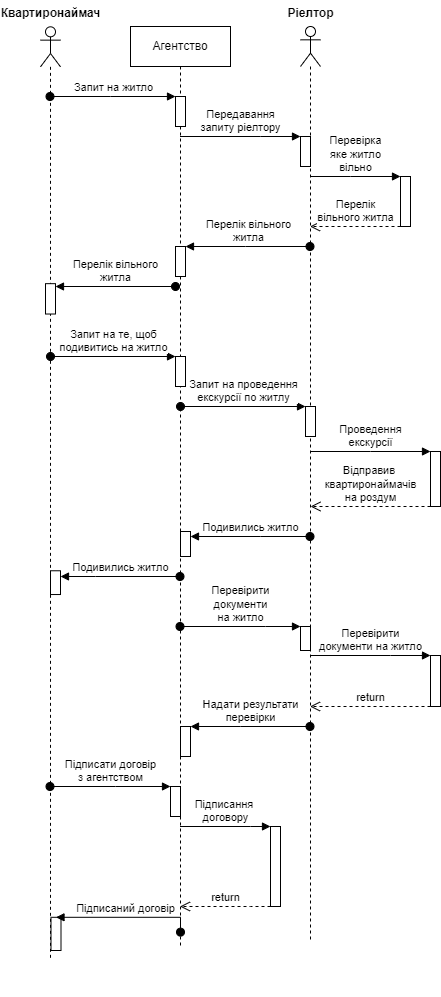

The diagram above was exported from draw.io. Its source (the exported page's mxGraphModel, read from the mxfile embedded in the PNG):
<mxGraphModel dx="880" dy="522" grid="1" gridSize="10" guides="1" tooltips="1" connect="1" arrows="1" fold="1" page="1" pageScale="1" pageWidth="827" pageHeight="1169" math="0" shadow="0">
  <root>
    <mxCell id="0" />
    <mxCell id="1" parent="0" />
    <mxCell id="OVgtRjmaENTYtYLkprRq-63" value="Агентство" style="shape=umlLifeline;perimeter=lifelinePerimeter;whiteSpace=wrap;html=1;container=1;dropTarget=0;collapsible=0;recursiveResize=0;outlineConnect=0;portConstraint=eastwest;newEdgeStyle={&quot;edgeStyle&quot;:&quot;elbowEdgeStyle&quot;,&quot;elbow&quot;:&quot;vertical&quot;,&quot;curved&quot;:0,&quot;rounded&quot;:0};" vertex="1" parent="1">
      <mxGeometry x="170" y="80" width="100" height="920" as="geometry" />
    </mxCell>
    <mxCell id="OVgtRjmaENTYtYLkprRq-70" value="" style="html=1;points=[];perimeter=orthogonalPerimeter;outlineConnect=0;targetShapes=umlLifeline;portConstraint=eastwest;newEdgeStyle={&quot;edgeStyle&quot;:&quot;elbowEdgeStyle&quot;,&quot;elbow&quot;:&quot;vertical&quot;,&quot;curved&quot;:0,&quot;rounded&quot;:0};" vertex="1" parent="OVgtRjmaENTYtYLkprRq-63">
      <mxGeometry x="45" y="70" width="10" height="30" as="geometry" />
    </mxCell>
    <mxCell id="OVgtRjmaENTYtYLkprRq-80" value="" style="html=1;points=[];perimeter=orthogonalPerimeter;outlineConnect=0;targetShapes=umlLifeline;portConstraint=eastwest;newEdgeStyle={&quot;edgeStyle&quot;:&quot;elbowEdgeStyle&quot;,&quot;elbow&quot;:&quot;vertical&quot;,&quot;curved&quot;:0,&quot;rounded&quot;:0};" vertex="1" parent="OVgtRjmaENTYtYLkprRq-63">
      <mxGeometry x="45" y="220" width="10" height="30" as="geometry" />
    </mxCell>
    <mxCell id="OVgtRjmaENTYtYLkprRq-83" value="" style="html=1;points=[];perimeter=orthogonalPerimeter;outlineConnect=0;targetShapes=umlLifeline;portConstraint=eastwest;newEdgeStyle={&quot;edgeStyle&quot;:&quot;elbowEdgeStyle&quot;,&quot;elbow&quot;:&quot;vertical&quot;,&quot;curved&quot;:0,&quot;rounded&quot;:0};" vertex="1" parent="OVgtRjmaENTYtYLkprRq-63">
      <mxGeometry x="45" y="330" width="10" height="30" as="geometry" />
    </mxCell>
    <mxCell id="OVgtRjmaENTYtYLkprRq-91" value="" style="html=1;points=[];perimeter=orthogonalPerimeter;outlineConnect=0;targetShapes=umlLifeline;portConstraint=eastwest;newEdgeStyle={&quot;edgeStyle&quot;:&quot;elbowEdgeStyle&quot;,&quot;elbow&quot;:&quot;vertical&quot;,&quot;curved&quot;:0,&quot;rounded&quot;:0};" vertex="1" parent="OVgtRjmaENTYtYLkprRq-63">
      <mxGeometry x="50" y="505" width="10" height="25" as="geometry" />
    </mxCell>
    <mxCell id="OVgtRjmaENTYtYLkprRq-100" value="" style="html=1;points=[];perimeter=orthogonalPerimeter;outlineConnect=0;targetShapes=umlLifeline;portConstraint=eastwest;newEdgeStyle={&quot;edgeStyle&quot;:&quot;elbowEdgeStyle&quot;,&quot;elbow&quot;:&quot;vertical&quot;,&quot;curved&quot;:0,&quot;rounded&quot;:0};" vertex="1" parent="OVgtRjmaENTYtYLkprRq-63">
      <mxGeometry x="50" y="700" width="10" height="30" as="geometry" />
    </mxCell>
    <mxCell id="OVgtRjmaENTYtYLkprRq-102" value="" style="html=1;points=[];perimeter=orthogonalPerimeter;outlineConnect=0;targetShapes=umlLifeline;portConstraint=eastwest;newEdgeStyle={&quot;edgeStyle&quot;:&quot;elbowEdgeStyle&quot;,&quot;elbow&quot;:&quot;vertical&quot;,&quot;curved&quot;:0,&quot;rounded&quot;:0};" vertex="1" parent="OVgtRjmaENTYtYLkprRq-63">
      <mxGeometry x="40" y="760" width="10" height="30" as="geometry" />
    </mxCell>
    <mxCell id="OVgtRjmaENTYtYLkprRq-67" value="" style="group" vertex="1" connectable="0" parent="1">
      <mxGeometry x="50" y="54" width="80" height="996" as="geometry" />
    </mxCell>
    <mxCell id="OVgtRjmaENTYtYLkprRq-62" value="" style="shape=umlLifeline;perimeter=lifelinePerimeter;whiteSpace=wrap;html=1;container=1;dropTarget=0;collapsible=0;recursiveResize=0;outlineConnect=0;portConstraint=eastwest;newEdgeStyle={&quot;edgeStyle&quot;:&quot;elbowEdgeStyle&quot;,&quot;elbow&quot;:&quot;vertical&quot;,&quot;curved&quot;:0,&quot;rounded&quot;:0};participant=umlActor;" vertex="1" parent="OVgtRjmaENTYtYLkprRq-67">
      <mxGeometry x="30" y="26.32" width="20" height="933.68" as="geometry" />
    </mxCell>
    <mxCell id="OVgtRjmaENTYtYLkprRq-65" value="Квартиронаймач" style="text;align=center;fontStyle=1;verticalAlign=middle;spacingLeft=3;spacingRight=3;strokeColor=none;rotatable=0;points=[[0,0.5],[1,0.5]];portConstraint=eastwest;html=1;" vertex="1" parent="OVgtRjmaENTYtYLkprRq-67">
      <mxGeometry width="80" height="26.310075741867813" as="geometry" />
    </mxCell>
    <mxCell id="OVgtRjmaENTYtYLkprRq-75" value="" style="html=1;points=[];perimeter=orthogonalPerimeter;outlineConnect=0;targetShapes=umlLifeline;portConstraint=eastwest;newEdgeStyle={&quot;edgeStyle&quot;:&quot;elbowEdgeStyle&quot;,&quot;elbow&quot;:&quot;vertical&quot;,&quot;curved&quot;:0,&quot;rounded&quot;:0};" vertex="1" parent="OVgtRjmaENTYtYLkprRq-67">
      <mxGeometry x="35" y="283.1560655697716" width="10" height="30.35777970215517" as="geometry" />
    </mxCell>
    <mxCell id="OVgtRjmaENTYtYLkprRq-93" value="" style="html=1;points=[];perimeter=orthogonalPerimeter;outlineConnect=0;targetShapes=umlLifeline;portConstraint=eastwest;newEdgeStyle={&quot;edgeStyle&quot;:&quot;elbowEdgeStyle&quot;,&quot;elbow&quot;:&quot;vertical&quot;,&quot;curved&quot;:0,&quot;rounded&quot;:0};" vertex="1" parent="OVgtRjmaENTYtYLkprRq-67">
      <mxGeometry x="40" y="570.2743538767395" width="10" height="23.761431411530815" as="geometry" />
    </mxCell>
    <mxCell id="OVgtRjmaENTYtYLkprRq-107" value="" style="html=1;points=[];perimeter=orthogonalPerimeter;outlineConnect=0;targetShapes=umlLifeline;portConstraint=eastwest;newEdgeStyle={&quot;edgeStyle&quot;:&quot;elbowEdgeStyle&quot;,&quot;elbow&quot;:&quot;vertical&quot;,&quot;curved&quot;:0,&quot;rounded&quot;:0};" vertex="1" parent="OVgtRjmaENTYtYLkprRq-67">
      <mxGeometry x="40.5" y="916.8" width="10" height="33.2" as="geometry" />
    </mxCell>
    <mxCell id="OVgtRjmaENTYtYLkprRq-108" value="Підписаний договір" style="html=1;verticalAlign=bottom;startArrow=oval;endArrow=block;startSize=8;edgeStyle=elbowEdgeStyle;elbow=vertical;curved=0;rounded=0;" edge="1" target="OVgtRjmaENTYtYLkprRq-107" parent="OVgtRjmaENTYtYLkprRq-67">
      <mxGeometry relative="1" as="geometry">
        <mxPoint x="170" y="931.6461232604373" as="sourcePoint" />
        <Array as="points">
          <mxPoint x="110" y="916.7952286282306" />
        </Array>
      </mxGeometry>
    </mxCell>
    <mxCell id="OVgtRjmaENTYtYLkprRq-68" value="" style="group" vertex="1" connectable="0" parent="1">
      <mxGeometry x="310" y="54" width="80" height="940" as="geometry" />
    </mxCell>
    <mxCell id="OVgtRjmaENTYtYLkprRq-64" value="" style="shape=umlLifeline;perimeter=lifelinePerimeter;whiteSpace=wrap;html=1;container=1;dropTarget=0;collapsible=0;recursiveResize=0;outlineConnect=0;portConstraint=eastwest;newEdgeStyle={&quot;edgeStyle&quot;:&quot;elbowEdgeStyle&quot;,&quot;elbow&quot;:&quot;vertical&quot;,&quot;curved&quot;:0,&quot;rounded&quot;:0};participant=umlActor;" vertex="1" parent="OVgtRjmaENTYtYLkprRq-68">
      <mxGeometry x="30" y="26" width="20" height="914" as="geometry" />
    </mxCell>
    <mxCell id="OVgtRjmaENTYtYLkprRq-72" value="" style="html=1;points=[];perimeter=orthogonalPerimeter;outlineConnect=0;targetShapes=umlLifeline;portConstraint=eastwest;newEdgeStyle={&quot;edgeStyle&quot;:&quot;elbowEdgeStyle&quot;,&quot;elbow&quot;:&quot;vertical&quot;,&quot;curved&quot;:0,&quot;rounded&quot;:0};" vertex="1" parent="OVgtRjmaENTYtYLkprRq-64">
      <mxGeometry y="110" width="10" height="30" as="geometry" />
    </mxCell>
    <mxCell id="OVgtRjmaENTYtYLkprRq-85" value="" style="html=1;points=[];perimeter=orthogonalPerimeter;outlineConnect=0;targetShapes=umlLifeline;portConstraint=eastwest;newEdgeStyle={&quot;edgeStyle&quot;:&quot;elbowEdgeStyle&quot;,&quot;elbow&quot;:&quot;vertical&quot;,&quot;curved&quot;:0,&quot;rounded&quot;:0};" vertex="1" parent="OVgtRjmaENTYtYLkprRq-64">
      <mxGeometry x="5" y="380" width="10" height="30" as="geometry" />
    </mxCell>
    <mxCell id="OVgtRjmaENTYtYLkprRq-66" value="Ріелтор" style="text;align=center;fontStyle=1;verticalAlign=middle;spacingLeft=3;spacingRight=3;strokeColor=none;rotatable=0;points=[[0,0.5],[1,0.5]];portConstraint=eastwest;html=1;" vertex="1" parent="OVgtRjmaENTYtYLkprRq-68">
      <mxGeometry width="80" height="26" as="geometry" />
    </mxCell>
    <mxCell id="OVgtRjmaENTYtYLkprRq-98" value="" style="html=1;points=[];perimeter=orthogonalPerimeter;outlineConnect=0;targetShapes=umlLifeline;portConstraint=eastwest;newEdgeStyle={&quot;edgeStyle&quot;:&quot;elbowEdgeStyle&quot;,&quot;elbow&quot;:&quot;vertical&quot;,&quot;curved&quot;:0,&quot;rounded&quot;:0};" vertex="1" parent="OVgtRjmaENTYtYLkprRq-68">
      <mxGeometry x="30" y="626" width="10" height="24" as="geometry" />
    </mxCell>
    <mxCell id="OVgtRjmaENTYtYLkprRq-104" value="" style="html=1;points=[];perimeter=orthogonalPerimeter;outlineConnect=0;targetShapes=umlLifeline;portConstraint=eastwest;newEdgeStyle={&quot;edgeStyle&quot;:&quot;elbowEdgeStyle&quot;,&quot;elbow&quot;:&quot;vertical&quot;,&quot;curved&quot;:0,&quot;rounded&quot;:0};" vertex="1" parent="OVgtRjmaENTYtYLkprRq-68">
      <mxGeometry y="826" width="10" height="80" as="geometry" />
    </mxCell>
    <mxCell id="OVgtRjmaENTYtYLkprRq-71" value="Запит на житло" style="html=1;verticalAlign=bottom;startArrow=oval;endArrow=block;startSize=8;edgeStyle=elbowEdgeStyle;elbow=vertical;curved=0;rounded=0;" edge="1" target="OVgtRjmaENTYtYLkprRq-70" parent="1" source="OVgtRjmaENTYtYLkprRq-62">
      <mxGeometry relative="1" as="geometry">
        <mxPoint x="150" y="150" as="sourcePoint" />
        <Array as="points">
          <mxPoint x="150" y="150" />
        </Array>
      </mxGeometry>
    </mxCell>
    <mxCell id="OVgtRjmaENTYtYLkprRq-73" value="Передавання&lt;br&gt;запиту ріелтору" style="html=1;verticalAlign=bottom;endArrow=block;edgeStyle=elbowEdgeStyle;elbow=vertical;curved=0;rounded=0;" edge="1" target="OVgtRjmaENTYtYLkprRq-72" parent="1" source="OVgtRjmaENTYtYLkprRq-63">
      <mxGeometry relative="1" as="geometry">
        <mxPoint x="270" y="190" as="sourcePoint" />
        <Array as="points">
          <mxPoint x="300" y="190" />
          <mxPoint x="250" y="190" />
          <mxPoint x="260" y="190" />
        </Array>
      </mxGeometry>
    </mxCell>
    <mxCell id="OVgtRjmaENTYtYLkprRq-76" value="Перелік вільного&lt;br&gt;житла" style="html=1;verticalAlign=bottom;startArrow=oval;endArrow=block;startSize=8;edgeStyle=elbowEdgeStyle;elbow=vertical;curved=0;rounded=0;" edge="1" target="OVgtRjmaENTYtYLkprRq-75" parent="1">
      <mxGeometry relative="1" as="geometry">
        <mxPoint x="215" y="340" as="sourcePoint" />
        <Array as="points">
          <mxPoint x="135.5" y="340" />
        </Array>
      </mxGeometry>
    </mxCell>
    <mxCell id="OVgtRjmaENTYtYLkprRq-77" value="" style="html=1;points=[];perimeter=orthogonalPerimeter;outlineConnect=0;targetShapes=umlLifeline;portConstraint=eastwest;newEdgeStyle={&quot;edgeStyle&quot;:&quot;elbowEdgeStyle&quot;,&quot;elbow&quot;:&quot;vertical&quot;,&quot;curved&quot;:0,&quot;rounded&quot;:0};" vertex="1" parent="1">
      <mxGeometry x="440" y="230" width="10" height="50" as="geometry" />
    </mxCell>
    <mxCell id="OVgtRjmaENTYtYLkprRq-78" value="Перевірка &lt;br&gt;яке житло &lt;br&gt;вільно" style="html=1;verticalAlign=bottom;endArrow=block;edgeStyle=elbowEdgeStyle;elbow=vertical;curved=0;rounded=0;" edge="1" target="OVgtRjmaENTYtYLkprRq-77" parent="1" source="OVgtRjmaENTYtYLkprRq-64">
      <mxGeometry relative="1" as="geometry">
        <mxPoint x="370" y="230" as="sourcePoint" />
        <Array as="points">
          <mxPoint x="390" y="230" />
        </Array>
      </mxGeometry>
    </mxCell>
    <mxCell id="OVgtRjmaENTYtYLkprRq-79" value="Перелік &lt;br&gt;вільного житла" style="html=1;verticalAlign=bottom;endArrow=open;dashed=1;endSize=8;edgeStyle=elbowEdgeStyle;elbow=vertical;curved=0;rounded=0;" edge="1" source="OVgtRjmaENTYtYLkprRq-77" parent="1" target="OVgtRjmaENTYtYLkprRq-64">
      <mxGeometry relative="1" as="geometry">
        <mxPoint x="370" y="305" as="targetPoint" />
        <Array as="points">
          <mxPoint x="400" y="280" />
        </Array>
      </mxGeometry>
    </mxCell>
    <mxCell id="OVgtRjmaENTYtYLkprRq-81" value="Перелік вільного&lt;br&gt;житла" style="html=1;verticalAlign=bottom;startArrow=oval;endArrow=block;startSize=8;edgeStyle=elbowEdgeStyle;elbow=vertical;curved=0;rounded=0;" edge="1" target="OVgtRjmaENTYtYLkprRq-80" parent="1" source="OVgtRjmaENTYtYLkprRq-64">
      <mxGeometry relative="1" as="geometry">
        <mxPoint x="160" y="270" as="sourcePoint" />
        <Array as="points">
          <mxPoint x="285" y="300" />
        </Array>
      </mxGeometry>
    </mxCell>
    <mxCell id="OVgtRjmaENTYtYLkprRq-84" value="Запит на те, щоб &lt;br&gt;подивитись на житло" style="html=1;verticalAlign=bottom;startArrow=oval;endArrow=block;startSize=8;edgeStyle=elbowEdgeStyle;elbow=vertical;curved=0;rounded=0;" edge="1" target="OVgtRjmaENTYtYLkprRq-83" parent="1">
      <mxGeometry relative="1" as="geometry">
        <mxPoint x="90" y="410" as="sourcePoint" />
      </mxGeometry>
    </mxCell>
    <mxCell id="OVgtRjmaENTYtYLkprRq-86" value="Запит на проведення&lt;br&gt;екскурсії по житлу" style="html=1;verticalAlign=bottom;startArrow=oval;endArrow=block;startSize=8;edgeStyle=elbowEdgeStyle;elbow=vertical;curved=0;rounded=0;" edge="1" target="OVgtRjmaENTYtYLkprRq-85" parent="1">
      <mxGeometry relative="1" as="geometry">
        <mxPoint x="220" y="460" as="sourcePoint" />
      </mxGeometry>
    </mxCell>
    <mxCell id="OVgtRjmaENTYtYLkprRq-88" value="" style="html=1;points=[];perimeter=orthogonalPerimeter;outlineConnect=0;targetShapes=umlLifeline;portConstraint=eastwest;newEdgeStyle={&quot;edgeStyle&quot;:&quot;elbowEdgeStyle&quot;,&quot;elbow&quot;:&quot;vertical&quot;,&quot;curved&quot;:0,&quot;rounded&quot;:0};" vertex="1" parent="1">
      <mxGeometry x="470" y="505" width="10" height="55" as="geometry" />
    </mxCell>
    <mxCell id="OVgtRjmaENTYtYLkprRq-89" value="Проведення&lt;br&gt;екскурсії" style="html=1;verticalAlign=bottom;endArrow=block;edgeStyle=elbowEdgeStyle;elbow=vertical;curved=0;rounded=0;" edge="1" target="OVgtRjmaENTYtYLkprRq-88" parent="1">
      <mxGeometry relative="1" as="geometry">
        <mxPoint x="350" y="505" as="sourcePoint" />
      </mxGeometry>
    </mxCell>
    <mxCell id="OVgtRjmaENTYtYLkprRq-90" value="Відправив&amp;nbsp;&lt;br&gt;квартиронаймачів&lt;br&gt;на роздум" style="html=1;verticalAlign=bottom;endArrow=open;dashed=1;endSize=8;edgeStyle=elbowEdgeStyle;elbow=vertical;curved=0;rounded=0;" edge="1" source="OVgtRjmaENTYtYLkprRq-88" parent="1">
      <mxGeometry relative="1" as="geometry">
        <mxPoint x="350" y="560" as="targetPoint" />
        <Array as="points">
          <mxPoint x="410" y="560" />
        </Array>
      </mxGeometry>
    </mxCell>
    <mxCell id="OVgtRjmaENTYtYLkprRq-92" value="Подивились житло" style="html=1;verticalAlign=bottom;startArrow=oval;endArrow=block;startSize=8;edgeStyle=elbowEdgeStyle;elbow=vertical;curved=0;rounded=0;" edge="1" target="OVgtRjmaENTYtYLkprRq-91" parent="1" source="OVgtRjmaENTYtYLkprRq-64">
      <mxGeometry relative="1" as="geometry">
        <mxPoint x="160" y="585" as="sourcePoint" />
        <Array as="points">
          <mxPoint x="300" y="590" />
        </Array>
      </mxGeometry>
    </mxCell>
    <mxCell id="OVgtRjmaENTYtYLkprRq-94" value="Подивились житло" style="html=1;verticalAlign=bottom;startArrow=oval;endArrow=block;startSize=8;edgeStyle=elbowEdgeStyle;elbow=vertical;curved=0;rounded=0;" edge="1" target="OVgtRjmaENTYtYLkprRq-93" parent="1" source="OVgtRjmaENTYtYLkprRq-63">
      <mxGeometry relative="1" as="geometry">
        <mxPoint x="30" y="630" as="sourcePoint" />
        <Array as="points">
          <mxPoint x="135" y="630" />
        </Array>
      </mxGeometry>
    </mxCell>
    <mxCell id="OVgtRjmaENTYtYLkprRq-95" value="" style="html=1;points=[];perimeter=orthogonalPerimeter;outlineConnect=0;targetShapes=umlLifeline;portConstraint=eastwest;newEdgeStyle={&quot;edgeStyle&quot;:&quot;elbowEdgeStyle&quot;,&quot;elbow&quot;:&quot;vertical&quot;,&quot;curved&quot;:0,&quot;rounded&quot;:0};" vertex="1" parent="1">
      <mxGeometry x="470" y="709" width="10" height="51" as="geometry" />
    </mxCell>
    <mxCell id="OVgtRjmaENTYtYLkprRq-96" value="Перевірити &lt;br&gt;документи на житло" style="html=1;verticalAlign=bottom;endArrow=block;edgeStyle=elbowEdgeStyle;elbow=vertical;curved=0;rounded=0;" edge="1" target="OVgtRjmaENTYtYLkprRq-95" parent="1" source="OVgtRjmaENTYtYLkprRq-64">
      <mxGeometry relative="1" as="geometry">
        <mxPoint x="379.5" y="709" as="sourcePoint" />
        <Array as="points">
          <mxPoint x="430" y="709" />
        </Array>
      </mxGeometry>
    </mxCell>
    <mxCell id="OVgtRjmaENTYtYLkprRq-97" value="return" style="html=1;verticalAlign=bottom;endArrow=open;dashed=1;endSize=8;edgeStyle=elbowEdgeStyle;elbow=vertical;curved=0;rounded=0;" edge="1" source="OVgtRjmaENTYtYLkprRq-95" parent="1" target="OVgtRjmaENTYtYLkprRq-64">
      <mxGeometry relative="1" as="geometry">
        <mxPoint x="379.5" y="789" as="targetPoint" />
        <Array as="points">
          <mxPoint x="410" y="760" />
          <mxPoint x="430" y="789" />
        </Array>
      </mxGeometry>
    </mxCell>
    <mxCell id="OVgtRjmaENTYtYLkprRq-99" value="Перевірити &lt;br&gt;документи&lt;br&gt;на житло" style="html=1;verticalAlign=bottom;startArrow=oval;endArrow=block;startSize=8;edgeStyle=elbowEdgeStyle;elbow=vertical;curved=0;rounded=0;" edge="1" target="OVgtRjmaENTYtYLkprRq-98" parent="1" source="OVgtRjmaENTYtYLkprRq-63">
      <mxGeometry relative="1" as="geometry">
        <mxPoint x="280" y="680" as="sourcePoint" />
        <Array as="points">
          <mxPoint x="305" y="680" />
        </Array>
      </mxGeometry>
    </mxCell>
    <mxCell id="OVgtRjmaENTYtYLkprRq-101" value="Надати результати&lt;br&gt;перевірки" style="html=1;verticalAlign=bottom;startArrow=oval;endArrow=block;startSize=8;edgeStyle=elbowEdgeStyle;elbow=vertical;curved=0;rounded=0;" edge="1" target="OVgtRjmaENTYtYLkprRq-100" parent="1" source="OVgtRjmaENTYtYLkprRq-64">
      <mxGeometry relative="1" as="geometry">
        <mxPoint x="160" y="780" as="sourcePoint" />
        <Array as="points">
          <mxPoint x="280" y="780" />
        </Array>
      </mxGeometry>
    </mxCell>
    <mxCell id="OVgtRjmaENTYtYLkprRq-103" value="Підписати договір&lt;br&gt;з агентством" style="html=1;verticalAlign=bottom;startArrow=oval;endArrow=block;startSize=8;edgeStyle=elbowEdgeStyle;elbow=vertical;curved=0;rounded=0;" edge="1" target="OVgtRjmaENTYtYLkprRq-102" parent="1" source="OVgtRjmaENTYtYLkprRq-62">
      <mxGeometry relative="1" as="geometry">
        <mxPoint x="150" y="840" as="sourcePoint" />
        <Array as="points">
          <mxPoint x="155" y="840" />
        </Array>
      </mxGeometry>
    </mxCell>
    <mxCell id="OVgtRjmaENTYtYLkprRq-105" value="Підписання&amp;nbsp;&lt;br&gt;договору" style="html=1;verticalAlign=bottom;endArrow=block;edgeStyle=elbowEdgeStyle;elbow=vertical;curved=0;rounded=0;" edge="1" target="OVgtRjmaENTYtYLkprRq-104" parent="1" source="OVgtRjmaENTYtYLkprRq-63">
      <mxGeometry relative="1" as="geometry">
        <mxPoint x="240" y="880" as="sourcePoint" />
        <Array as="points">
          <mxPoint x="290" y="880" />
        </Array>
      </mxGeometry>
    </mxCell>
    <mxCell id="OVgtRjmaENTYtYLkprRq-106" value="return" style="html=1;verticalAlign=bottom;endArrow=open;dashed=1;endSize=8;edgeStyle=elbowEdgeStyle;elbow=vertical;curved=0;rounded=0;" edge="1" source="OVgtRjmaENTYtYLkprRq-104" parent="1" target="OVgtRjmaENTYtYLkprRq-63">
      <mxGeometry relative="1" as="geometry">
        <mxPoint x="240" y="955" as="targetPoint" />
        <Array as="points">
          <mxPoint x="290" y="960" />
        </Array>
      </mxGeometry>
    </mxCell>
  </root>
</mxGraphModel>